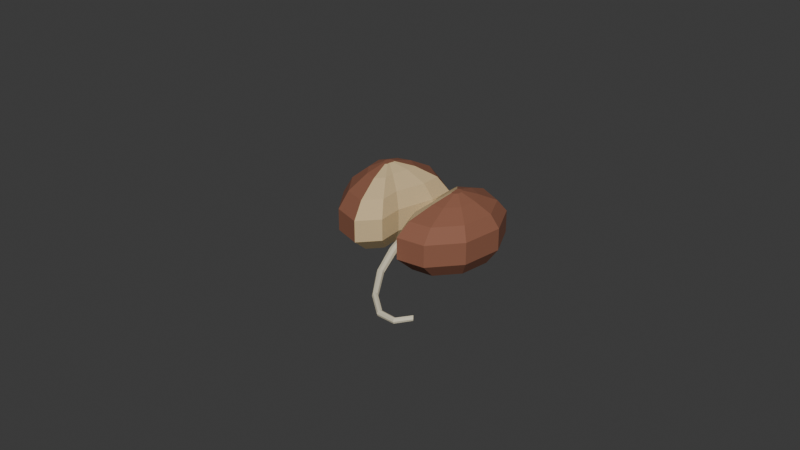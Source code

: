 # Source: source.blend  (saved by Blender 4.3.34; exported with 4.5.12 LTS)
import bpy
from mathutils import Matrix  # noqa: F401  (used for matrix-valued properties, if any)

bpy.ops.wm.read_factory_settings(use_empty=True)
scene = bpy.context.scene
scene.name = 'Scene'

# ---- collections
col_collection = bpy.data.collections.new('Collection'); scene.collection.children.link(col_collection)

# ---- materials (node trees are filled in below, after node groups)
mat_seed_warmsurface = bpy.data.materials.new('Seed_WarmSurface')
mat_seed_warmsurface.diffuse_color = (0.27, 0.105, 0.06, 1.0)
mat_seed_innerflesh = bpy.data.materials.new('Seed_InnerFlesh')
mat_seed_innerflesh.diffuse_color = (0.64, 0.48, 0.26, 1.0)
mat_radicle_ivory = bpy.data.materials.new('Radicle_Ivory')
mat_radicle_ivory.diffuse_color = (0.73, 0.67, 0.5, 1.0)

# ---- material node trees
mat_seed_warmsurface.use_nodes = True; mat_seed_warmsurface.node_tree.nodes.clear()
_N = mat_seed_warmsurface.node_tree.nodes; _L = mat_seed_warmsurface.node_tree.links
n0 = _N.new('ShaderNodeBsdfPrincipled'); n0.name = 'Principled BSDF'; n0.location = (10, 300)
n0.inputs[0].default_value = (0.27, 0.105, 0.06, 1.0)
n0.inputs[2].default_value = 0.8
n1 = _N.new('ShaderNodeOutputMaterial'); n1.name = 'Material Output'; n1.location = (300, 300)
_L.new(n0.outputs[0], n1.inputs[0])
n1.is_active_output = True
mat_seed_innerflesh.use_nodes = True; mat_seed_innerflesh.node_tree.nodes.clear()
_N = mat_seed_innerflesh.node_tree.nodes; _L = mat_seed_innerflesh.node_tree.links
n0 = _N.new('ShaderNodeBsdfPrincipled'); n0.name = 'Principled BSDF'; n0.location = (10, 300)
n0.inputs[0].default_value = (0.64, 0.48, 0.26, 1.0)
n0.inputs[2].default_value = 0.84
n1 = _N.new('ShaderNodeOutputMaterial'); n1.name = 'Material Output'; n1.location = (300, 300)
_L.new(n0.outputs[0], n1.inputs[0])
n1.is_active_output = True
mat_radicle_ivory.use_nodes = True; mat_radicle_ivory.node_tree.nodes.clear()
_N = mat_radicle_ivory.node_tree.nodes; _L = mat_radicle_ivory.node_tree.links
n0 = _N.new('ShaderNodeBsdfPrincipled'); n0.name = 'Principled BSDF'; n0.location = (10, 300)
n0.inputs[0].default_value = (0.73, 0.67, 0.5, 1.0)
n0.inputs[2].default_value = 0.82
n1 = _N.new('ShaderNodeOutputMaterial'); n1.name = 'Material Output'; n1.location = (300, 300)
_L.new(n0.outputs[0], n1.inputs[0])
n1.is_active_output = True

# ---- world
world_world = bpy.data.worlds.new('World'); scene.world = world_world
world_world.use_nodes = True; world_world.node_tree.nodes.clear()
_N = world_world.node_tree.nodes; _L = world_world.node_tree.links
n0 = _N.new('ShaderNodeOutputWorld'); n0.name = 'World Output'; n0.location = (300, 300)
n1 = _N.new('ShaderNodeBackground'); n1.name = 'Background'; n1.location = (10, 300)
n1.inputs[0].default_value = (0.05088, 0.05088, 0.05088, 1.0)
_L.new(n1.outputs[0], n0.inputs[0])
n0.is_active_output = True
world_world.color = (0.05088, 0.05088, 0.05088)
world_world.sun_shadow_jitter_overblur = 0.0

# ---- meshes
me_wholeroundedleftseedcotyledon = bpy.data.meshes.new('WholeRoundedLeftSeedCotyledon')
me_wholeroundedleftseedcotyledon.from_pydata([(-0.009475, 0.01459, 0.0), (-0.01202, 0.01639, 0.0), (-0.01043, 0.02439, 0.003), (-0.004475, 0.02019, 0.003), (-0.01503, 0.01549, 0.0), (-0.01743, 0.02229, 0.003), (-0.01743, 0.01219, 0.0), (-0.02303, 0.01459, 0.003), (-0.01682, 0.008292, 0.0), (-0.02162, 0.005492, 0.003), (-0.01472, 0.005292, 0.0), (-0.01672, -0.001508, 0.003), (-0.01202, 0.004392, 0.0), (-0.01043, -0.003608, 0.003), (-0.01037, 0.006192, 0.0), (-0.006575, 0.0005922, 0.003), (-0.01053, 0.008592, 0.0), (-0.006925, 0.006192, 0.003), (-0.009925, 0.01069, 0.0), (-0.005525, 0.01109, 0.003), (-0.009475, 0.01219, 0.0), (-0.004475, 0.01459, 0.003), (-0.009225, 0.03039, 0.008), (-0.000725, 0.02439, 0.008), (-0.01922, 0.02739, 0.008), (-0.02723, 0.01639, 0.008), (-0.02523, 0.003392, 0.008), (-0.01822, -0.006608, 0.008), (-0.009225, -0.009608, 0.008), (-0.003725, -0.003608, 0.008), (-0.004225, 0.004392, 0.008), (-0.002225, 0.01139, 0.008), (-0.000725, 0.01639, 0.008), (-0.009225, 0.03039, 0.015), (-0.000725, 0.02439, 0.015), (-0.01922, 0.02739, 0.015), (-0.02723, 0.01639, 0.015), (-0.02523, 0.003392, 0.015), (-0.01822, -0.006608, 0.015), (-0.009225, -0.009608, 0.015), (-0.003725, -0.003608, 0.015), (-0.004225, 0.004392, 0.015), (-0.002225, 0.01139, 0.015), (-0.000725, 0.01639, 0.015), (-0.01003, 0.02639, 0.02), (-0.003225, 0.02159, 0.02), (-0.01802, 0.02399, 0.02), (-0.02442, 0.01519, 0.02), (-0.02283, 0.004792, 0.02), (-0.01722, -0.003208, 0.02), (-0.01003, -0.005608, 0.02), (-0.005625, -0.0008078, 0.02), (-0.006025, 0.005592, 0.02), (-0.004425, 0.01119, 0.02), (-0.003225, 0.01519, 0.02), (-0.01151, 0.01899, 0.024), (-0.00785, 0.01641, 0.024), (-0.01581, 0.0177, 0.024), (-0.01925, 0.01297, 0.024), (-0.01839, 0.007382, 0.024), (-0.01538, 0.003082, 0.024), (-0.01151, 0.001792, 0.024), (-0.00914, 0.004372, 0.024), (-0.009355, 0.007812, 0.024), (-0.008495, 0.01082, 0.024), (-0.00785, 0.01297, 0.024), (-0.01283, 0.01239, 0.026), (-0.01197, 0.01179, 0.026), (-0.01383, 0.01209, 0.026), (-0.01462, 0.01099, 0.026), (-0.01443, 0.009692, 0.026), (-0.01373, 0.008692, 0.026), (-0.01283, 0.008392, 0.026), (-0.01228, 0.008992, 0.026), (-0.01233, 0.009792, 0.026), (-0.01213, 0.01049, 0.026), (-0.01197, 0.01099, 0.026)], [], [(0, 1, 2), (0, 2, 3), (1, 4, 5), (1, 5, 2), (4, 6, 7), (4, 7, 5), (6, 8, 9), (6, 9, 7), (8, 10, 11), (8, 11, 9), (10, 12, 13), (10, 13, 11), (12, 14, 15), (12, 15, 13), (14, 16, 17), (14, 17, 15), (16, 18, 19), (16, 19, 17), (18, 20, 21), (18, 21, 19), (20, 0, 3), (20, 3, 21), (3, 2, 22), (3, 22, 23), (2, 5, 24), (2, 24, 22), (5, 7, 25), (5, 25, 24), (7, 9, 26), (7, 26, 25), (9, 11, 27), (9, 27, 26), (11, 13, 28), (11, 28, 27), (13, 15, 29), (13, 29, 28), (15, 17, 30), (15, 30, 29), (17, 19, 31), (17, 31, 30), (19, 21, 32), (19, 32, 31), (21, 3, 23), (21, 23, 32), (23, 22, 33), (23, 33, 34), (22, 24, 35), (22, 35, 33), (24, 25, 36), (24, 36, 35), (25, 26, 37), (25, 37, 36), (26, 27, 38), (26, 38, 37), (27, 28, 39), (27, 39, 38), (28, 29, 40), (28, 40, 39), (29, 30, 41), (29, 41, 40), (30, 31, 42), (30, 42, 41), (31, 32, 43), (31, 43, 42), (32, 23, 34), (32, 34, 43), (34, 33, 44), (34, 44, 45), (33, 35, 46), (33, 46, 44), (35, 36, 47), (35, 47, 46), (36, 37, 48), (36, 48, 47), (37, 38, 49), (37, 49, 48), (38, 39, 50), (38, 50, 49), (39, 40, 51), (39, 51, 50), (40, 41, 52), (40, 52, 51), (41, 42, 53), (41, 53, 52), (42, 43, 54), (42, 54, 53), (43, 34, 45), (43, 45, 54), (45, 44, 55), (45, 55, 56), (44, 46, 57), (44, 57, 55), (46, 47, 58), (46, 58, 57), (47, 48, 59), (47, 59, 58), (48, 49, 60), (48, 60, 59), (49, 50, 61), (49, 61, 60), (50, 51, 62), (50, 62, 61), (51, 52, 63), (51, 63, 62), (52, 53, 64), (52, 64, 63), (53, 54, 65), (53, 65, 64), (54, 45, 56), (54, 56, 65), (56, 55, 66), (56, 66, 67), (55, 57, 68), (55, 68, 66), (57, 58, 69), (57, 69, 68), (58, 59, 70), (58, 70, 69), (59, 60, 71), (59, 71, 70), (60, 61, 72), (60, 72, 71), (61, 62, 73), (61, 73, 72), (62, 63, 74), (62, 74, 73), (63, 64, 75), (63, 75, 74), (64, 65, 76), (64, 76, 75), (65, 56, 67), (65, 67, 76), (1, 0, 20), (4, 1, 20), (6, 4, 20), (8, 6, 20), (10, 8, 20), (12, 10, 20), (16, 14, 12), (18, 16, 12), (20, 18, 12), (76, 67, 66), (76, 66, 68), (76, 68, 69), (76, 69, 70), (76, 70, 71), (76, 71, 72), (72, 73, 74), (72, 74, 75), (72, 75, 76)])
me_wholeroundedleftseedcotyledon.polygons.foreach_set('material_index', [0, 0, 0, 0, 0, 0, 0, 0, 0, 0, 0, 0, 1, 1, 1, 1, 1, 1, 1, 1, 1, 1, 0, 0, 0, 0, 0, 0, 0, 0, 0, 0, 0, 0, 1, 1, 1, 1, 1, 1, 1, 1, 1, 1, 0, 0, 0, 0, 0, 0, 0, 0, 0, 0, 0, 0, 1, 1, 1, 1, 1, 1, 1, 1, 1, 1, 0, 0, 0, 0, 0, 0, 0, 0, 0, 0, 0, 0, 1, 1, 1, 1, 1, 1, 1, 1, 1, 1, 0, 0, 0, 0, 0, 0, 0, 0, 0, 0, 0, 0, 1, 1, 1, 1, 1, 1, 1, 1, 1, 1, 0, 0, 0, 0, 0, 0, 0, 0, 0, 0, 0, 0, 1, 1, 1, 1, 1, 1, 1, 1, 1, 1, 0, 0, 0, 0, 0, 0, 0, 0, 0, 0, 0, 0, 0, 0, 0, 0, 0, 0])
me_wholeroundedleftseedcotyledon.materials.append(mat_seed_warmsurface)
me_wholeroundedleftseedcotyledon.materials.append(mat_seed_innerflesh)
me_wholeroundedleftseedcotyledon.materials.append(mat_radicle_ivory)
me_wholeroundedleftseedcotyledon.update()
me_wholeroundedrightseedcotyledon = bpy.data.meshes.new('WholeRoundedRightSeedCotyledon')
me_wholeroundedrightseedcotyledon.from_pydata([(0.00931, 0.01237, 0.0), (0.009475, 0.01072, 0.0), (0.005375, 0.01113, 0.003), (0.005005, 0.01483, 0.003), (0.01013, 0.008742, 0.0), (0.006855, 0.006692, 0.003), (0.009805, 0.006102, 0.0), (0.006115, 0.0007722, 0.003), (0.0108, 0.003792, 0.0), (0.008335, -0.004408, 0.003), (0.01376, 0.004122, 0.0), (0.015, -0.003668, 0.003), (0.0164, 0.007092, 0.0), (0.02091, 0.002992, 0.003), (0.01706, 0.01138, 0.0), (0.02239, 0.01261, 0.003), (0.01541, 0.01501, 0.0), (0.0187, 0.02075, 0.003), (0.01211, 0.01666, 0.0), (0.0113, 0.02445, 0.003), (0.00931, 0.01501, 0.0), (0.005005, 0.02075, 0.003), (0.002775, 0.01139, 0.008), (0.002275, 0.01639, 0.008), (0.004775, 0.005392, 0.008), (0.003775, -0.002608, 0.008), (0.006775, -0.009608, 0.008), (0.01578, -0.008608, 0.008), (0.02378, 0.0003922, 0.008), (0.02578, 0.01339, 0.008), (0.02077, 0.02439, 0.008), (0.01077, 0.02939, 0.008), (0.002275, 0.02439, 0.008), (0.002775, 0.01139, 0.015), (0.002275, 0.01639, 0.015), (0.004775, 0.005392, 0.015), (0.003775, -0.002608, 0.015), (0.006775, -0.009608, 0.015), (0.01578, -0.008608, 0.015), (0.02378, 0.0003922, 0.015), (0.02578, 0.01339, 0.015), (0.02077, 0.02439, 0.015), (0.01077, 0.02939, 0.015), (0.002275, 0.02439, 0.015), (0.004775, 0.01119, 0.019), (0.004375, 0.01519, 0.019), (0.006375, 0.006392, 0.019), (0.005575, -7.768e-06, 0.019), (0.007975, -0.005608, 0.019), (0.01517, -0.004808, 0.019), (0.02158, 0.002392, 0.019), (0.02317, 0.01279, 0.019), (0.01918, 0.02159, 0.019), (0.01118, 0.02559, 0.019), (0.004375, 0.02159, 0.019), (0.008575, 0.01081, 0.022), (0.008365, 0.01291, 0.022), (0.009415, 0.008292, 0.022), (0.008995, 0.004932, 0.022), (0.01025, 0.001992, 0.022), (0.01403, 0.002412, 0.022), (0.0174, 0.006192, 0.022), (0.01823, 0.01165, 0.022), (0.01613, 0.01627, 0.022), (0.01194, 0.01837, 0.022), (0.008365, 0.01627, 0.022), (0.01178, 0.01049, 0.024), (0.01173, 0.01099, 0.024), (0.01197, 0.009892, 0.024), (0.01187, 0.009092, 0.024), (0.01218, 0.008392, 0.024), (0.01307, 0.008492, 0.024), (0.01388, 0.009392, 0.024), (0.01407, 0.01069, 0.024), (0.01357, 0.01179, 0.024), (0.01257, 0.01229, 0.024), (0.01173, 0.01179, 0.024)], [], [(0, 1, 2), (0, 2, 3), (1, 4, 5), (1, 5, 2), (4, 6, 7), (4, 7, 5), (6, 8, 9), (6, 9, 7), (8, 10, 11), (8, 11, 9), (10, 12, 13), (10, 13, 11), (12, 14, 15), (12, 15, 13), (14, 16, 17), (14, 17, 15), (16, 18, 19), (16, 19, 17), (18, 20, 21), (18, 21, 19), (20, 0, 3), (20, 3, 21), (3, 2, 22), (3, 22, 23), (2, 5, 24), (2, 24, 22), (5, 7, 25), (5, 25, 24), (7, 9, 26), (7, 26, 25), (9, 11, 27), (9, 27, 26), (11, 13, 28), (11, 28, 27), (13, 15, 29), (13, 29, 28), (15, 17, 30), (15, 30, 29), (17, 19, 31), (17, 31, 30), (19, 21, 32), (19, 32, 31), (21, 3, 23), (21, 23, 32), (23, 22, 33), (23, 33, 34), (22, 24, 35), (22, 35, 33), (24, 25, 36), (24, 36, 35), (25, 26, 37), (25, 37, 36), (26, 27, 38), (26, 38, 37), (27, 28, 39), (27, 39, 38), (28, 29, 40), (28, 40, 39), (29, 30, 41), (29, 41, 40), (30, 31, 42), (30, 42, 41), (31, 32, 43), (31, 43, 42), (32, 23, 34), (32, 34, 43), (34, 33, 44), (34, 44, 45), (33, 35, 46), (33, 46, 44), (35, 36, 47), (35, 47, 46), (36, 37, 48), (36, 48, 47), (37, 38, 49), (37, 49, 48), (38, 39, 50), (38, 50, 49), (39, 40, 51), (39, 51, 50), (40, 41, 52), (40, 52, 51), (41, 42, 53), (41, 53, 52), (42, 43, 54), (42, 54, 53), (43, 34, 45), (43, 45, 54), (45, 44, 55), (45, 55, 56), (44, 46, 57), (44, 57, 55), (46, 47, 58), (46, 58, 57), (47, 48, 59), (47, 59, 58), (48, 49, 60), (48, 60, 59), (49, 50, 61), (49, 61, 60), (50, 51, 62), (50, 62, 61), (51, 52, 63), (51, 63, 62), (52, 53, 64), (52, 64, 63), (53, 54, 65), (53, 65, 64), (54, 45, 56), (54, 56, 65), (56, 55, 66), (56, 66, 67), (55, 57, 68), (55, 68, 66), (57, 58, 69), (57, 69, 68), (58, 59, 70), (58, 70, 69), (59, 60, 71), (59, 71, 70), (60, 61, 72), (60, 72, 71), (61, 62, 73), (61, 73, 72), (62, 63, 74), (62, 74, 73), (63, 64, 75), (63, 75, 74), (64, 65, 76), (64, 76, 75), (65, 56, 67), (65, 67, 76), (1, 0, 20), (4, 1, 20), (8, 6, 4), (8, 4, 20), (10, 8, 20), (12, 10, 20), (14, 12, 20), (16, 14, 20), (20, 18, 16), (76, 67, 66), (76, 66, 68), (68, 69, 70), (76, 68, 70), (76, 70, 71), (76, 71, 72), (76, 72, 73), (76, 73, 74), (74, 75, 76)])
me_wholeroundedrightseedcotyledon.polygons.foreach_set('material_index', [1, 1, 1, 1, 1, 1, 1, 1, 0, 0, 0, 0, 0, 0, 0, 0, 0, 0, 0, 0, 1, 1, 1, 1, 1, 1, 1, 1, 1, 1, 0, 0, 0, 0, 0, 0, 0, 0, 0, 0, 0, 0, 1, 1, 1, 1, 1, 1, 1, 1, 1, 1, 0, 0, 0, 0, 0, 0, 0, 0, 0, 0, 0, 0, 1, 1, 1, 1, 1, 1, 1, 1, 1, 1, 0, 0, 0, 0, 0, 0, 0, 0, 0, 0, 0, 0, 1, 1, 1, 1, 1, 1, 1, 1, 1, 1, 0, 0, 0, 0, 0, 0, 0, 0, 0, 0, 0, 0, 1, 1, 1, 1, 1, 1, 1, 1, 1, 1, 0, 0, 0, 0, 0, 0, 0, 0, 0, 0, 0, 0, 1, 1, 0, 0, 0, 0, 0, 0, 0, 0, 0, 0, 0, 0, 0, 0, 0, 0, 0, 0])
me_wholeroundedrightseedcotyledon.materials.append(mat_seed_warmsurface)
me_wholeroundedrightseedcotyledon.materials.append(mat_seed_innerflesh)
me_wholeroundedrightseedcotyledon.materials.append(mat_radicle_ivory)
me_wholeroundedrightseedcotyledon.update()
me_continuoustaperedemergingradicle = bpy.data.meshes.new('ContinuousTaperedEmergingRadicle')
me_continuoustaperedemergingradicle.from_pydata([(-0.000725, 0.02439, 0.01), (0.000775, 0.02439, 0.01), (0.000775, 0.01639, 0.01), (-0.000725, 0.01639, 0.01), (0.002275, 0.02439, 0.01), (0.002275, 0.01639, 0.01), (0.002275, 0.02439, 0.012), (0.002275, 0.01639, 0.012), (0.002275, 0.02439, 0.014), (0.002275, 0.01639, 0.014), (0.000775, 0.02439, 0.014), (0.000775, 0.01639, 0.014), (-0.000725, 0.02439, 0.014), (-0.000725, 0.01639, 0.014), (-0.000725, 0.02439, 0.012), (-0.000725, 0.01639, 0.012), (0.000975, 0.01139, 0.0097), (-0.0001903, 0.01133, 0.01023), (0.00214, 0.01145, 0.01023), (0.002623, 0.01147, 0.0115), (0.00214, 0.01145, 0.01277), (0.000975, 0.01139, 0.0133), (-0.0001903, 0.01133, 0.01277), (-0.0006729, 0.01131, 0.0115), (0.001475, 0.002392, 0.0084), (0.0003844, 0.002283, 0.008869), (0.002566, 0.002501, 0.008869), (0.003017, 0.002546, 0.01), (0.002566, 0.002501, 0.01113), (0.001475, 0.002392, 0.0116), (0.0003844, 0.002283, 0.01113), (-6.731e-05, 0.002238, 0.01), (0.002775, -0.006608, 0.00665), (0.001881, -0.006821, 0.007045), (0.003669, -0.006394, 0.007045), (0.004039, -0.006306, 0.008), (0.003669, -0.006394, 0.008955), (0.002775, -0.006608, 0.00935), (0.001881, -0.006821, 0.008955), (0.001511, -0.00691, 0.008), (0.005775, -0.01561, 0.0048), (0.005071, -0.01594, 0.005151), (0.006479, -0.01528, 0.005151), (0.00677, -0.01514, 0.006), (0.006479, -0.01528, 0.006849), (0.005775, -0.01561, 0.0072), (0.005071, -0.01594, 0.006849), (0.00478, -0.01608, 0.006), (0.01077, -0.02361, 0.003), (0.01029, -0.02402, 0.003293), (0.01126, -0.0232, 0.003293), (0.01146, -0.02303, 0.004), (0.01126, -0.0232, 0.004707), (0.01077, -0.02361, 0.005), (0.01029, -0.02402, 0.004707), (0.01009, -0.02419, 0.004), (0.01678, -0.02861, 0.002), (0.01649, -0.02918, 0.002293), (0.01706, -0.02804, 0.002293), (0.01718, -0.0278, 0.003), (0.01706, -0.02804, 0.003707), (0.01678, -0.02861, 0.004), (0.01649, -0.02918, 0.003707), (0.01637, -0.02941, 0.003), (0.02277, -0.02961, 0.0026), (0.02289, -0.03016, 0.002864), (0.02266, -0.02905, 0.002864), (0.02262, -0.02882, 0.0035), (0.02266, -0.02905, 0.004136), (0.02277, -0.02961, 0.0044), (0.02289, -0.03016, 0.004136), (0.02293, -0.03039, 0.0035), (0.02678, -0.02661, 0.0037), (0.02709, -0.02703, 0.003934), (0.02646, -0.02618, 0.003934), (0.02633, -0.02601, 0.0045), (0.02646, -0.02618, 0.005066), (0.02678, -0.02661, 0.0053), (0.02709, -0.02703, 0.005066), (0.02723, -0.02721, 0.0045), (0.000775, 0.02439, 0.012), (0.02678, -0.02661, 0.0045)], [], [(0, 1, 2), (0, 2, 3), (1, 4, 5), (1, 5, 2), (4, 6, 7), (4, 7, 5), (6, 8, 9), (6, 9, 7), (8, 10, 11), (8, 11, 9), (10, 12, 13), (10, 13, 11), (12, 14, 15), (12, 15, 13), (14, 0, 3), (14, 3, 15), (3, 2, 16), (3, 16, 17), (2, 5, 18), (2, 18, 16), (5, 7, 19), (5, 19, 18), (7, 9, 20), (7, 20, 19), (9, 11, 21), (9, 21, 20), (11, 13, 22), (11, 22, 21), (13, 15, 23), (13, 23, 22), (15, 3, 17), (15, 17, 23), (17, 16, 24), (17, 24, 25), (16, 18, 26), (16, 26, 24), (18, 19, 27), (18, 27, 26), (19, 20, 28), (19, 28, 27), (20, 21, 29), (20, 29, 28), (21, 22, 30), (21, 30, 29), (22, 23, 31), (22, 31, 30), (23, 17, 25), (23, 25, 31), (25, 24, 32), (25, 32, 33), (24, 26, 34), (24, 34, 32), (26, 27, 35), (26, 35, 34), (27, 28, 36), (27, 36, 35), (28, 29, 37), (28, 37, 36), (29, 30, 38), (29, 38, 37), (30, 31, 39), (30, 39, 38), (31, 25, 33), (31, 33, 39), (33, 32, 40), (33, 40, 41), (32, 34, 42), (32, 42, 40), (34, 35, 43), (34, 43, 42), (35, 36, 44), (35, 44, 43), (36, 37, 45), (36, 45, 44), (37, 38, 46), (37, 46, 45), (38, 39, 47), (38, 47, 46), (39, 33, 41), (39, 41, 47), (41, 40, 48), (41, 48, 49), (40, 42, 50), (40, 50, 48), (42, 43, 51), (42, 51, 50), (43, 44, 52), (43, 52, 51), (44, 45, 53), (44, 53, 52), (45, 46, 54), (45, 54, 53), (46, 47, 55), (46, 55, 54), (47, 41, 49), (47, 49, 55), (49, 48, 56), (49, 56, 57), (48, 50, 58), (48, 58, 56), (50, 51, 59), (50, 59, 58), (51, 52, 60), (51, 60, 59), (52, 53, 61), (52, 61, 60), (53, 54, 62), (53, 62, 61), (54, 55, 63), (54, 63, 62), (55, 49, 57), (55, 57, 63), (57, 56, 64), (57, 64, 65), (56, 58, 66), (56, 66, 64), (58, 59, 67), (58, 67, 66), (59, 60, 68), (59, 68, 67), (60, 61, 69), (60, 69, 68), (61, 62, 70), (61, 70, 69), (62, 63, 71), (62, 71, 70), (63, 57, 65), (63, 65, 71), (65, 64, 72), (65, 72, 73), (64, 66, 74), (64, 74, 72), (66, 67, 75), (66, 75, 74), (67, 68, 76), (67, 76, 75), (68, 69, 77), (68, 77, 76), (69, 70, 78), (69, 78, 77), (70, 71, 79), (70, 79, 78), (71, 65, 73), (71, 73, 79), (1, 0, 80), (4, 1, 80), (6, 4, 80), (8, 6, 80), (10, 8, 80), (12, 10, 80), (14, 12, 80), (0, 14, 80), (81, 73, 72), (81, 72, 74), (81, 74, 75), (81, 75, 76), (81, 76, 77), (81, 77, 78), (81, 78, 79), (81, 79, 73)])
me_continuoustaperedemergingradicle.polygons.foreach_set('material_index', [2, 2, 2, 2, 2, 2, 2, 2, 2, 2, 2, 2, 2, 2, 2, 2, 2, 2, 2, 2, 2, 2, 2, 2, 2, 2, 2, 2, 2, 2, 2, 2, 2, 2, 2, 2, 2, 2, 2, 2, 2, 2, 2, 2, 2, 2, 2, 2, 2, 2, 2, 2, 2, 2, 2, 2, 2, 2, 2, 2, 2, 2, 2, 2, 2, 2, 2, 2, 2, 2, 2, 2, 2, 2, 2, 2, 2, 2, 2, 2, 2, 2, 2, 2, 2, 2, 2, 2, 2, 2, 2, 2, 2, 2, 2, 2, 2, 2, 2, 2, 2, 2, 2, 2, 2, 2, 2, 2, 2, 2, 2, 2, 2, 2, 2, 2, 2, 2, 2, 2, 2, 2, 2, 2, 2, 2, 2, 2, 2, 2, 2, 2, 2, 2, 2, 2, 2, 2, 2, 2, 2, 2, 2, 2, 2, 2, 2, 2, 2, 2, 2, 2, 2, 2, 2, 2, 2, 2, 2, 2])
me_continuoustaperedemergingradicle.materials.append(mat_seed_warmsurface)
me_continuoustaperedemergingradicle.materials.append(mat_seed_innerflesh)
me_continuoustaperedemergingradicle.materials.append(mat_radicle_ivory)
me_continuoustaperedemergingradicle.update()

# ---- objects
ob_onecrackedbeanseedwithcurvedradicle = bpy.data.objects.new('OneCrackedBeanSeedWithCurvedRadicle', None)
ob_wholeroundedleftseedcotyledon = bpy.data.objects.new('WholeRoundedLeftSeedCotyledon', me_wholeroundedleftseedcotyledon)
ob_wholeroundedrightseedcotyledon = bpy.data.objects.new('WholeRoundedRightSeedCotyledon', me_wholeroundedrightseedcotyledon)
ob_continuoustaperedemergingradicle = bpy.data.objects.new('ContinuousTaperedEmergingRadicle', me_continuoustaperedemergingradicle)

# ---- transforms, parenting, visibility, modifiers, constraints
ob_onecrackedbeanseedwithcurvedradicle.location = (0.0, 0.0, 0.0)
ob_wholeroundedleftseedcotyledon.parent = ob_onecrackedbeanseedwithcurvedradicle
ob_wholeroundedleftseedcotyledon.location = (0.0, 0.0, 0.0)
ob_wholeroundedrightseedcotyledon.parent = ob_onecrackedbeanseedwithcurvedradicle
ob_wholeroundedrightseedcotyledon.location = (0.0, 0.0, 0.0)
ob_continuoustaperedemergingradicle.parent = ob_onecrackedbeanseedwithcurvedradicle
ob_continuoustaperedemergingradicle.location = (0.0, 0.0, 0.0)

# ---- collection membership
scene.collection.objects.link(ob_onecrackedbeanseedwithcurvedradicle)
scene.collection.objects.link(ob_wholeroundedleftseedcotyledon)
scene.collection.objects.link(ob_wholeroundedrightseedcotyledon)
scene.collection.objects.link(ob_continuoustaperedemergingradicle)

# ---- scene / render settings (as saved in the file)
scene.frame_start = 1; scene.frame_end = 250; scene.frame_set(1)
scene.render.engine = 'CYCLES'
scene.render.use_compositing = False
scene.cycles.use_denoising = False
scene.cycles.samples = 128
scene.cycles.use_adaptive_sampling = False
scene.cycles.seed = 17
bpy.context.view_layer.update()

# ---- added for rendering (the .blend has no active camera and no usable light): camera, sun
cam_auto = bpy.data.cameras.new('AutoCamera')
cam_auto.lens = 50.0
cam_auto.sensor_width = 36.0
cam_auto.clip_end = 1000.0
ob_auto_camera = bpy.data.objects.new('AutoCamera', cam_auto)
scene.collection.objects.link(ob_auto_camera)
ob_auto_camera.location = (0.185045, -0.222054, 0.161036)
ob_auto_camera.rotation_euler = (1.09748, -7.21219e-08, 0.694738)
scene.camera = ob_auto_camera
light_auto_sun = bpy.data.lights.new('AutoSun', 'SUN')
light_auto_sun.energy = 3.0
light_auto_sun.angle = 0.0523599
ob_auto_sun = bpy.data.objects.new('AutoSun', light_auto_sun)
scene.collection.objects.link(ob_auto_sun)
ob_auto_sun.rotation_euler = (0.872665, 0.174533, 0.523599)
bpy.context.view_layer.update()
